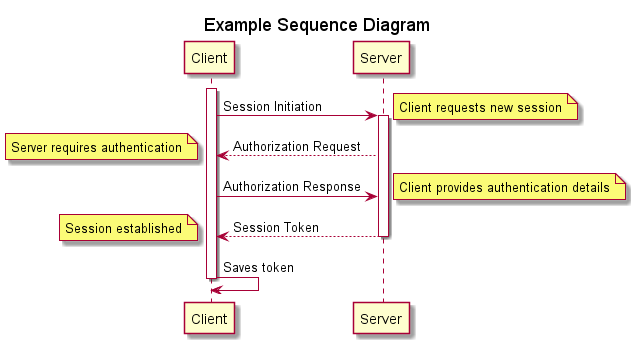

The diagram above was rendered by PlantUML. Its source (embedded in the PNG):
@startuml
title Example Sequence Diagram
activate Client
        Client -> Server: Session Initiation
        note right: Client requests new session
        activate Server
                Client <-- Server: Authorization Request
                note left: Server requires authentication
                Client -> Server: Authorization Response
                note right: Client provides authentication details
                Server --> Client: Session Token
                note left: Session established
        deactivate Server
        Client -> Client: Saves token
deactivate Client
@enduml